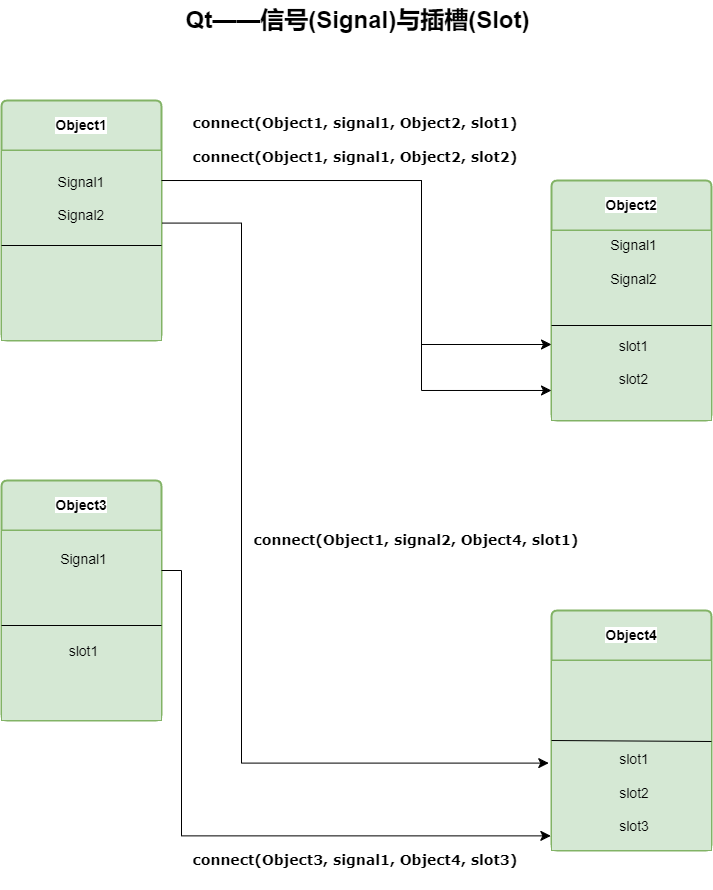

The diagram above was exported from draw.io. Its source (the exported page's mxGraphModel, read from the mxfile embedded in the PNG):
<mxGraphModel dx="1058" dy="805" grid="1" gridSize="10" guides="1" tooltips="1" connect="1" arrows="1" fold="1" page="1" pageScale="1" pageWidth="827" pageHeight="1169" math="0" shadow="0">
  <root>
    <mxCell id="0" />
    <mxCell id="1" parent="0" />
    <mxCell id="EhtiSiBQ6C7TiQ7EQqGK-10" style="edgeStyle=orthogonalEdgeStyle;rounded=0;orthogonalLoop=1;jettySize=auto;html=1;exitX=0.5;exitY=1;exitDx=0;exitDy=0;entryX=0.5;entryY=1;entryDx=0;entryDy=0;" edge="1" parent="1">
      <mxGeometry relative="1" as="geometry">
        <mxPoint x="190" y="400" as="sourcePoint" />
        <mxPoint x="190" y="400" as="targetPoint" />
      </mxGeometry>
    </mxCell>
    <mxCell id="EhtiSiBQ6C7TiQ7EQqGK-21" value="&lt;b&gt;&lt;font style=&quot;background-color: rgb(255, 255, 255);&quot;&gt;Object1&lt;/font&gt;&lt;/b&gt;" style="swimlane;childLayout=stackLayout;horizontal=1;startSize=50;horizontalStack=0;rounded=1;fontSize=14;fontStyle=0;strokeWidth=2;resizeParent=0;resizeLast=1;shadow=0;dashed=0;align=center;arcSize=4;whiteSpace=wrap;html=1;labelBackgroundColor=#FFFFFF;fillColor=#d5e8d4;strokeColor=#82b366;" vertex="1" parent="1">
      <mxGeometry x="40" y="210" width="160" height="240" as="geometry" />
    </mxCell>
    <mxCell id="EhtiSiBQ6C7TiQ7EQqGK-22" value="&lt;div style=&quot;text-align: center; font-size: 14px;&quot;&gt;&lt;span style=&quot;font-size: 14px; background-color: initial; white-space-collapse: preserve;&quot;&gt;&#09;&lt;/span&gt;&lt;span style=&quot;white-space-collapse: preserve;&quot;&gt;&amp;nbsp;     &lt;/span&gt;&lt;/div&gt;&lt;div style=&quot;text-align: center; font-size: 14px;&quot;&gt;&lt;span style=&quot;background-color: initial;&quot;&gt;&lt;font style=&quot;font-size: 14px;&quot;&gt;&lt;span style=&quot;white-space: pre;&quot;&gt;&#09;&lt;/span&gt;&amp;nbsp; &amp;nbsp; &amp;nbsp;Signal1&lt;/font&gt;&lt;/span&gt;&lt;/div&gt;&lt;font style=&quot;font-size: 14px;&quot;&gt;&lt;span style=&quot;white-space: pre;&quot;&gt;&lt;div style=&quot;text-align: center;&quot;&gt;&lt;span style=&quot;background-color: initial;&quot;&gt;&#09;&lt;/span&gt;&lt;span style=&quot;background-color: initial;&quot;&gt;&#09;&lt;/span&gt;&lt;/div&gt;&lt;/span&gt;&lt;span style=&quot;white-space: pre;&quot;&gt;&lt;div style=&quot;text-align: center;&quot;&gt;&lt;span style=&quot;background-color: initial;&quot;&gt;&#09;&lt;/span&gt;     &lt;span style=&quot;background-color: initial; white-space-collapse: collapse;&quot;&gt;Signal2&lt;/span&gt;&lt;/div&gt;&lt;/span&gt;&lt;/font&gt;&lt;div style=&quot;text-align: center; font-size: 14px;&quot;&gt;&lt;font style=&quot;font-size: 14px;&quot;&gt;&lt;br&gt;&lt;/font&gt;&lt;/div&gt;&lt;div style=&quot;text-align: center; font-size: 14px;&quot;&gt;&lt;font style=&quot;font-size: 14px;&quot;&gt;&lt;br&gt;&lt;/font&gt;&lt;/div&gt;&lt;div style=&quot;text-align: center; font-size: 14px;&quot;&gt;&lt;font style=&quot;font-size: 14px;&quot;&gt;&lt;br&gt;&lt;/font&gt;&lt;/div&gt;&lt;div style=&quot;text-align: center; font-size: 14px;&quot;&gt;&lt;font style=&quot;font-size: 14px;&quot;&gt;&lt;br&gt;&lt;/font&gt;&lt;/div&gt;&lt;span style=&quot;white-space: pre; font-size: 14px;&quot;&gt;&lt;div style=&quot;text-align: center;&quot;&gt;&lt;font style=&quot;font-size: 14px;&quot;&gt;&lt;span style=&quot;background-color: initial;&quot;&gt;&#09;&lt;/span&gt;&lt;span style=&quot;background-color: initial;&quot;&gt;&#09;&lt;/span&gt;&lt;/font&gt;&lt;/div&gt;&lt;/span&gt;" style="align=left;strokeColor=#82b366;fillColor=#d5e8d4;spacingLeft=4;fontSize=12;verticalAlign=top;resizable=0;rotatable=0;part=1;html=1;" vertex="1" parent="EhtiSiBQ6C7TiQ7EQqGK-21">
      <mxGeometry y="50" width="160" height="190" as="geometry" />
    </mxCell>
    <mxCell id="EhtiSiBQ6C7TiQ7EQqGK-23" value="" style="endArrow=none;html=1;rounded=0;exitX=0;exitY=0.5;exitDx=0;exitDy=0;entryX=1;entryY=0.5;entryDx=0;entryDy=0;entryPerimeter=0;" edge="1" parent="EhtiSiBQ6C7TiQ7EQqGK-21" source="EhtiSiBQ6C7TiQ7EQqGK-22" target="EhtiSiBQ6C7TiQ7EQqGK-22">
      <mxGeometry relative="1" as="geometry">
        <mxPoint y="160" as="sourcePoint" />
        <mxPoint x="160" y="160" as="targetPoint" />
        <Array as="points" />
      </mxGeometry>
    </mxCell>
    <mxCell id="EhtiSiBQ6C7TiQ7EQqGK-24" value="&lt;b style=&quot;background-color: rgb(255, 255, 255);&quot;&gt;Object2&lt;/b&gt;" style="swimlane;childLayout=stackLayout;horizontal=1;startSize=50;horizontalStack=0;rounded=1;fontSize=14;fontStyle=0;strokeWidth=2;resizeParent=0;resizeLast=1;shadow=0;dashed=0;align=center;arcSize=4;whiteSpace=wrap;html=1;fillColor=#d5e8d4;strokeColor=#82b366;" vertex="1" parent="1">
      <mxGeometry x="590" y="290" width="160" height="240" as="geometry" />
    </mxCell>
    <mxCell id="EhtiSiBQ6C7TiQ7EQqGK-25" value="&lt;div style=&quot;font-size: 14px;&quot;&gt;&lt;font style=&quot;font-size: 14px;&quot;&gt;&lt;span style=&quot;background-color: initial;&quot;&gt;Signal1&lt;/span&gt;&lt;/font&gt;&lt;/div&gt;&lt;font style=&quot;font-size: 14px;&quot;&gt;&lt;span style=&quot;white-space: pre;&quot;&gt;&lt;div style=&quot;&quot;&gt;&lt;span style=&quot;background-color: initial;&quot;&gt;&#09;&lt;/span&gt;&lt;span style=&quot;background-color: initial;&quot;&gt;&#09;&lt;/span&gt;&lt;/div&gt;&lt;/span&gt;&lt;span style=&quot;white-space: pre;&quot;&gt;&lt;div style=&quot;&quot;&gt;&lt;span style=&quot;background-color: initial; white-space-collapse: collapse;&quot;&gt;Signal2&lt;/span&gt;&lt;/div&gt;&lt;/span&gt;&lt;/font&gt;&lt;div style=&quot;font-size: 14px;&quot;&gt;&lt;font style=&quot;font-size: 14px;&quot;&gt;&lt;br&gt;&lt;/font&gt;&lt;/div&gt;&lt;div style=&quot;font-size: 14px;&quot;&gt;&lt;font style=&quot;font-size: 14px;&quot;&gt;&lt;br&gt;&lt;/font&gt;&lt;/div&gt;&lt;div style=&quot;font-size: 14px;&quot;&gt;&lt;span style=&quot;background-color: initial;&quot;&gt;&lt;br&gt;&lt;/span&gt;&lt;/div&gt;&lt;div style=&quot;font-size: 14px;&quot;&gt;&lt;span style=&quot;background-color: initial;&quot;&gt;slot1&lt;/span&gt;&lt;br&gt;&lt;/div&gt;&lt;div style=&quot;font-size: 14px;&quot;&gt;&lt;font style=&quot;font-size: 14px;&quot;&gt;&lt;br&gt;&lt;/font&gt;&lt;/div&gt;&lt;span style=&quot;white-space: pre; font-size: 14px;&quot;&gt;&lt;div style=&quot;&quot;&gt;&lt;font style=&quot;font-size: 14px;&quot;&gt;&lt;font style=&quot;background-color: initial; white-space-collapse: collapse; font-size: 14px;&quot;&gt;slot2&lt;/font&gt;&lt;/font&gt;&lt;/div&gt;&lt;/span&gt;" style="align=center;strokeColor=#82b366;fillColor=#d5e8d4;spacingLeft=4;fontSize=12;verticalAlign=top;resizable=0;rotatable=0;part=1;html=1;" vertex="1" parent="EhtiSiBQ6C7TiQ7EQqGK-24">
      <mxGeometry y="50" width="160" height="190" as="geometry" />
    </mxCell>
    <mxCell id="EhtiSiBQ6C7TiQ7EQqGK-26" value="" style="endArrow=none;html=1;rounded=0;exitX=0;exitY=0.5;exitDx=0;exitDy=0;entryX=1;entryY=0.5;entryDx=0;entryDy=0;entryPerimeter=0;" edge="1" parent="EhtiSiBQ6C7TiQ7EQqGK-24" source="EhtiSiBQ6C7TiQ7EQqGK-25" target="EhtiSiBQ6C7TiQ7EQqGK-25">
      <mxGeometry relative="1" as="geometry">
        <mxPoint y="160" as="sourcePoint" />
        <mxPoint x="160" y="160" as="targetPoint" />
        <Array as="points" />
      </mxGeometry>
    </mxCell>
    <mxCell id="EhtiSiBQ6C7TiQ7EQqGK-27" value="&lt;span style=&quot;background-color: rgb(255, 255, 255);&quot;&gt;&lt;b&gt;Object3&lt;/b&gt;&lt;/span&gt;" style="swimlane;childLayout=stackLayout;horizontal=1;startSize=50;horizontalStack=0;rounded=1;fontSize=14;fontStyle=0;strokeWidth=2;resizeParent=0;resizeLast=1;shadow=0;dashed=0;align=center;arcSize=4;whiteSpace=wrap;html=1;fillColor=#d5e8d4;strokeColor=#82b366;" vertex="1" parent="1">
      <mxGeometry x="40" y="590" width="160" height="240" as="geometry" />
    </mxCell>
    <mxCell id="EhtiSiBQ6C7TiQ7EQqGK-28" value="&lt;font style=&quot;&quot;&gt;&lt;br&gt;&lt;span style=&quot;font-size: 14px;&quot;&gt;Signal1&lt;/span&gt;&lt;br&gt;&lt;span style=&quot;font-size: 14px; white-space: pre;&quot;&gt;&#09;&lt;/span&gt;&lt;span style=&quot;font-size: 14px; white-space: pre;&quot;&gt;&#09;&lt;/span&gt;&lt;br&gt;&lt;br&gt;&lt;br&gt;&lt;br&gt;&lt;br&gt;&lt;font style=&quot;font-size: 14px;&quot;&gt;slot1&lt;/font&gt;&lt;br&gt;&lt;span style=&quot;font-size: 14px; white-space: pre;&quot;&gt;&#09;&lt;/span&gt;&lt;span style=&quot;font-size: 14px; white-space: pre;&quot;&gt;&#09;&lt;/span&gt;&lt;/font&gt;" style="align=center;strokeColor=#82b366;fillColor=#d5e8d4;spacingLeft=4;fontSize=12;verticalAlign=top;resizable=0;rotatable=0;part=1;html=1;" vertex="1" parent="EhtiSiBQ6C7TiQ7EQqGK-27">
      <mxGeometry y="50" width="160" height="190" as="geometry" />
    </mxCell>
    <mxCell id="EhtiSiBQ6C7TiQ7EQqGK-29" value="" style="endArrow=none;html=1;rounded=0;exitX=0;exitY=0.5;exitDx=0;exitDy=0;entryX=1;entryY=0.5;entryDx=0;entryDy=0;entryPerimeter=0;" edge="1" parent="EhtiSiBQ6C7TiQ7EQqGK-27" source="EhtiSiBQ6C7TiQ7EQqGK-28" target="EhtiSiBQ6C7TiQ7EQqGK-28">
      <mxGeometry relative="1" as="geometry">
        <mxPoint y="160" as="sourcePoint" />
        <mxPoint x="160" y="160" as="targetPoint" />
        <Array as="points" />
      </mxGeometry>
    </mxCell>
    <mxCell id="EhtiSiBQ6C7TiQ7EQqGK-30" value="&lt;span style=&quot;background-color: rgb(255, 255, 255);&quot;&gt;&lt;b&gt;Object4&lt;/b&gt;&lt;/span&gt;" style="swimlane;childLayout=stackLayout;horizontal=1;startSize=50;horizontalStack=0;rounded=1;fontSize=14;fontStyle=0;strokeWidth=2;resizeParent=0;resizeLast=1;shadow=0;dashed=0;align=center;arcSize=4;whiteSpace=wrap;html=1;fillColor=#d5e8d4;strokeColor=#82b366;" vertex="1" parent="1">
      <mxGeometry x="590" y="720" width="160" height="240" as="geometry" />
    </mxCell>
    <mxCell id="EhtiSiBQ6C7TiQ7EQqGK-31" value="&lt;font style=&quot;font-size: 14px;&quot;&gt;&lt;br&gt;&lt;br&gt;&lt;br&gt;&lt;br&gt;&lt;br&gt;&lt;span style=&quot;white-space: pre;&quot;&gt;&#09;&lt;/span&gt;&lt;span style=&quot;white-space: pre;&quot;&gt;&#09;&lt;/span&gt;slot1&lt;br&gt;&lt;span style=&quot;white-space: pre;&quot;&gt;&#09;&lt;/span&gt;&lt;span style=&quot;white-space: pre;&quot;&gt;&#09;&lt;/span&gt;&lt;br&gt;&lt;span style=&quot;white-space: pre;&quot;&gt;&#09;&lt;/span&gt;&lt;span style=&quot;white-space: pre;&quot;&gt;&#09;&lt;/span&gt;slot2&lt;br&gt;&lt;span style=&quot;white-space: pre;&quot;&gt;&#09;&lt;/span&gt;&lt;span style=&quot;white-space: pre;&quot;&gt;&#09;&lt;/span&gt;&lt;br&gt;&lt;span style=&quot;white-space: pre;&quot;&gt;&#09;&lt;/span&gt;&lt;span style=&quot;white-space: pre;&quot;&gt;&#09;&lt;/span&gt;slot3&lt;/font&gt;" style="align=left;strokeColor=#82b366;fillColor=#d5e8d4;spacingLeft=4;fontSize=12;verticalAlign=top;resizable=0;rotatable=0;part=1;html=1;" vertex="1" parent="EhtiSiBQ6C7TiQ7EQqGK-30">
      <mxGeometry y="50" width="160" height="190" as="geometry" />
    </mxCell>
    <mxCell id="EhtiSiBQ6C7TiQ7EQqGK-32" value="" style="endArrow=none;html=1;rounded=0;" edge="1" parent="EhtiSiBQ6C7TiQ7EQqGK-30">
      <mxGeometry relative="1" as="geometry">
        <mxPoint y="130" as="sourcePoint" />
        <mxPoint x="160" y="131" as="targetPoint" />
        <Array as="points" />
      </mxGeometry>
    </mxCell>
    <mxCell id="EhtiSiBQ6C7TiQ7EQqGK-38" value="" style="edgeStyle=elbowEdgeStyle;elbow=horizontal;endArrow=classic;html=1;curved=0;rounded=0;endSize=8;startSize=8;entryX=0;entryY=0.6;entryDx=0;entryDy=0;entryPerimeter=0;" edge="1" parent="1" target="EhtiSiBQ6C7TiQ7EQqGK-25">
      <mxGeometry width="50" height="50" relative="1" as="geometry">
        <mxPoint x="210" y="290" as="sourcePoint" />
        <mxPoint x="551.8200000000002" y="456.6600000000001" as="targetPoint" />
        <Array as="points">
          <mxPoint x="460" y="410" />
          <mxPoint x="390" y="370" />
          <mxPoint x="390" y="370" />
        </Array>
      </mxGeometry>
    </mxCell>
    <mxCell id="EhtiSiBQ6C7TiQ7EQqGK-39" value="" style="edgeStyle=elbowEdgeStyle;elbow=horizontal;endArrow=classic;html=1;curved=0;rounded=0;endSize=8;startSize=8;entryX=0;entryY=0.842;entryDx=0;entryDy=0;entryPerimeter=0;movable=1;resizable=1;rotatable=1;deletable=1;editable=1;locked=0;connectable=1;exitX=1;exitY=0.158;exitDx=0;exitDy=0;exitPerimeter=0;" edge="1" parent="1" source="EhtiSiBQ6C7TiQ7EQqGK-22" target="EhtiSiBQ6C7TiQ7EQqGK-25">
      <mxGeometry width="50" height="50" relative="1" as="geometry">
        <mxPoint x="200" y="280" as="sourcePoint" />
        <mxPoint x="250" y="230" as="targetPoint" />
        <Array as="points">
          <mxPoint x="460" y="340" />
        </Array>
      </mxGeometry>
    </mxCell>
    <mxCell id="EhtiSiBQ6C7TiQ7EQqGK-40" value="" style="edgeStyle=elbowEdgeStyle;elbow=horizontal;endArrow=classic;html=1;curved=0;rounded=0;endSize=8;startSize=8;entryX=-0.017;entryY=0.54;entryDx=0;entryDy=0;entryPerimeter=0;exitX=1.004;exitY=0.382;exitDx=0;exitDy=0;exitPerimeter=0;" edge="1" parent="1" source="EhtiSiBQ6C7TiQ7EQqGK-22" target="EhtiSiBQ6C7TiQ7EQqGK-31">
      <mxGeometry width="50" height="50" relative="1" as="geometry">
        <mxPoint x="200" y="310" as="sourcePoint" />
        <mxPoint x="290" y="860" as="targetPoint" />
        <Array as="points">
          <mxPoint x="280" y="340" />
          <mxPoint x="280" y="590" />
        </Array>
      </mxGeometry>
    </mxCell>
    <mxCell id="EhtiSiBQ6C7TiQ7EQqGK-41" value="" style="edgeStyle=elbowEdgeStyle;elbow=horizontal;endArrow=classic;html=1;curved=0;rounded=0;endSize=8;startSize=8;entryX=-0.004;entryY=0.923;entryDx=0;entryDy=0;entryPerimeter=0;" edge="1" parent="1" target="EhtiSiBQ6C7TiQ7EQqGK-31">
      <mxGeometry width="50" height="50" relative="1" as="geometry">
        <mxPoint x="200" y="680" as="sourcePoint" />
        <mxPoint x="250" y="630" as="targetPoint" />
        <Array as="points">
          <mxPoint x="220" y="830" />
        </Array>
      </mxGeometry>
    </mxCell>
    <UserObject label="&lt;font face=&quot;Verdana&quot;&gt;connect(Object1, signal1, Object2, slot1)&lt;br&gt;&lt;br style=&quot;font-size: 14px;&quot;&gt;connect(Object1, signal1, Object2, slot2)&lt;/font&gt;" placeholders="1" name="Variable" id="EhtiSiBQ6C7TiQ7EQqGK-42">
      <mxCell style="text;html=1;strokeColor=none;fillColor=none;align=center;verticalAlign=middle;whiteSpace=wrap;overflow=hidden;fontSize=14;fontStyle=1" vertex="1" parent="1">
        <mxGeometry x="229" y="220" width="330" height="60" as="geometry" />
      </mxCell>
    </UserObject>
    <UserObject label="&lt;font face=&quot;Verdana&quot;&gt;connect(Object1, signal2, Object4, slot1)&lt;br&gt;&lt;/font&gt;" placeholders="1" name="Variable" id="EhtiSiBQ6C7TiQ7EQqGK-44">
      <mxCell style="text;html=1;strokeColor=none;fillColor=none;align=center;verticalAlign=middle;whiteSpace=wrap;overflow=hidden;fontSize=14;fontStyle=1" vertex="1" parent="1">
        <mxGeometry x="290" y="620" width="330" height="60" as="geometry" />
      </mxCell>
    </UserObject>
    <UserObject label="&lt;font face=&quot;Verdana&quot;&gt;connect(Object3, signal1, Object4, slot3)&lt;br&gt;&lt;/font&gt;" placeholders="1" name="Variable" id="EhtiSiBQ6C7TiQ7EQqGK-45">
      <mxCell style="text;html=1;strokeColor=none;fillColor=none;align=center;verticalAlign=middle;whiteSpace=wrap;overflow=hidden;fontSize=14;fontStyle=1" vertex="1" parent="1">
        <mxGeometry x="229" y="940" width="330" height="60" as="geometry" />
      </mxCell>
    </UserObject>
    <mxCell id="EhtiSiBQ6C7TiQ7EQqGK-46" value="Qt——信号(Signal)与插槽(Slot)" style="text;strokeColor=none;fillColor=none;html=1;fontSize=24;fontStyle=1;verticalAlign=middle;align=center;" vertex="1" parent="1">
      <mxGeometry x="300" y="110" width="192" height="40" as="geometry" />
    </mxCell>
  </root>
</mxGraphModel>